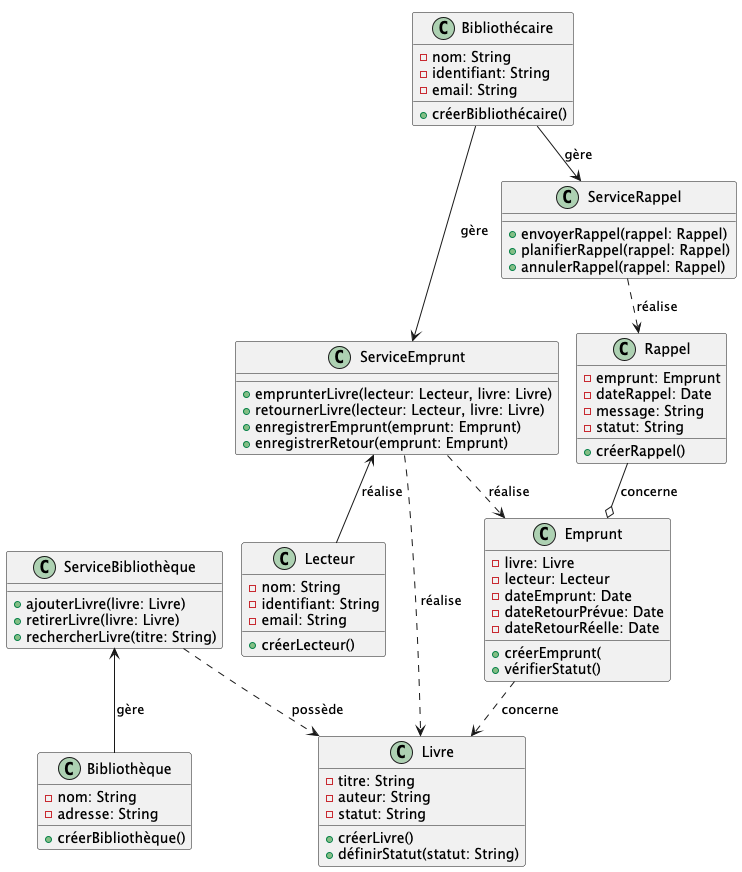

The diagram above was rendered by PlantUML. Its source (embedded in the PNG):
@startuml
!pragma layout smetana
!define RECTANGLE class

' Classes de Service
RECTANGLE ServiceEmprunt {
    + emprunterLivre(lecteur: Lecteur, livre: Livre)
    + retournerLivre(lecteur: Lecteur, livre: Livre)
    + enregistrerEmprunt(emprunt: Emprunt)
    + enregistrerRetour(emprunt: Emprunt)
}

RECTANGLE ServiceRappel {
    + envoyerRappel(rappel: Rappel)
    + planifierRappel(rappel: Rappel)
    + annulerRappel(rappel: Rappel)
}

RECTANGLE ServiceBibliothèque {
    + ajouterLivre(livre: Livre)
    + retirerLivre(livre: Livre)
    + rechercherLivre(titre: String)
}

' Classes Entités
RECTANGLE Lecteur {
    - nom: String
    - identifiant: String
    - email: String
    + créerLecteur()
}

RECTANGLE Bibliothécaire {
    - nom: String
    - identifiant: String
    - email: String
    + créerBibliothécaire()
}

RECTANGLE Livre {
    - titre: String
    - auteur: String
    - statut: String
    + créerLivre()
    + définirStatut(statut: String)
}

RECTANGLE Emprunt {
    - livre: Livre
    - lecteur: Lecteur
    - dateEmprunt: Date
    - dateRetourPrévue: Date
    - dateRetourRéelle: Date
    + créerEmprunt(
    + vérifierStatut()
}

RECTANGLE Rappel {
    - emprunt: Emprunt
    - dateRappel: Date
    - message: String
    - statut: String
    + créerRappel()
}

' Classe de gestion de la bibliothèque
RECTANGLE Bibliothèque {
    - nom: String
    - adresse: String
    + créerBibliothèque()
}

' Relations
Bibliothécaire --> ServiceEmprunt: gère
Bibliothécaire --> ServiceRappel: gère
Emprunt ..> Livre: concerne
Rappel --o Emprunt: concerne
ServiceEmprunt <-- Lecteur: réalise
ServiceEmprunt ..> Livre: réalise
ServiceEmprunt ..> Emprunt: réalise
ServiceRappel ..> Rappel: réalise
ServiceBibliothèque ..> Livre: possède
ServiceBibliothèque <-- Bibliothèque: gère

@enduml